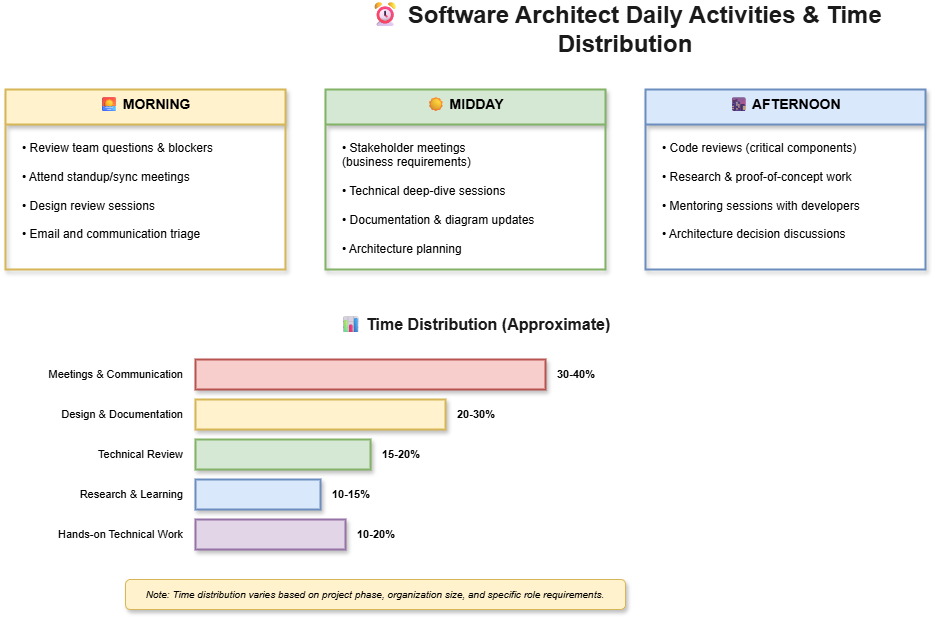

The diagram above was exported from draw.io. Its source (the exported page's mxGraphModel, read from the mxfile embedded in the PNG):
<mxGraphModel dx="1125" dy="466" grid="1" gridSize="10" guides="1" tooltips="1" connect="1" arrows="1" fold="1" page="1" pageScale="1" pageWidth="1600" pageHeight="900" math="0" shadow="0">
  <root>
    <mxCell id="0" />
    <mxCell id="1" parent="0" />
    <mxCell id="title" value="⏰ Software Architect Daily Activities &amp; Time Distribution" style="text;html=1;strokeColor=none;fillColor=none;align=center;verticalAlign=middle;whiteSpace=wrap;rounded=0;fontSize=24;fontStyle=1;fontColor=#1a1a1a;" parent="1" vertex="1">
      <mxGeometry x="400" y="20" width="600" height="40" as="geometry" />
    </mxCell>
    <mxCell id="morning" value="🌅 MORNING" style="swimlane;fontStyle=1;align=center;verticalAlign=top;childLayout=stackLayout;horizontal=1;startSize=35;horizontalStack=0;resizeParent=1;resizeParentMax=0;resizeLast=0;collapsible=0;marginBottom=0;fillColor=#fff2cc;strokeColor=#d6b656;fontSize=14;rounded=0;shadow=1;strokeWidth=2;" parent="1" vertex="1">
      <mxGeometry x="80" y="100" width="280" height="180" as="geometry" />
    </mxCell>
    <mxCell id="morning-items" value="• Review team questions &amp; blockers&#10;&#10;• Attend standup/sync meetings&#10;&#10;• Design review sessions&#10;&#10;• Email and communication triage" style="text;html=1;strokeColor=none;fillColor=none;align=left;verticalAlign=top;whiteSpace=wrap;rounded=0;fontSize=12;spacingLeft=15;spacingTop=10;" parent="morning" vertex="1">
      <mxGeometry y="35" width="280" height="145" as="geometry" />
    </mxCell>
    <mxCell id="midday" value="☀ MIDDAY" style="swimlane;fontStyle=1;align=center;verticalAlign=top;childLayout=stackLayout;horizontal=1;startSize=35;horizontalStack=0;resizeParent=1;resizeParentMax=0;resizeLast=0;collapsible=0;marginBottom=0;fillColor=#d5e8d4;strokeColor=#82b366;fontSize=14;rounded=0;shadow=1;strokeWidth=2;" parent="1" vertex="1">
      <mxGeometry x="400" y="100" width="280" height="180" as="geometry" />
    </mxCell>
    <mxCell id="midday-items" value="• Stakeholder meetings&#10;   (business requirements)&#10;&#10;• Technical deep-dive sessions&#10;&#10;• Documentation &amp; diagram updates&#10;&#10;• Architecture planning" style="text;html=1;strokeColor=none;fillColor=none;align=left;verticalAlign=top;whiteSpace=wrap;rounded=0;fontSize=12;spacingLeft=15;spacingTop=10;" parent="midday" vertex="1">
      <mxGeometry y="35" width="280" height="145" as="geometry" />
    </mxCell>
    <mxCell id="afternoon" value="🌆 AFTERNOON" style="swimlane;fontStyle=1;align=center;verticalAlign=top;childLayout=stackLayout;horizontal=1;startSize=35;horizontalStack=0;resizeParent=1;resizeParentMax=0;resizeLast=0;collapsible=0;marginBottom=0;fillColor=#dae8fc;strokeColor=#6c8ebf;fontSize=14;rounded=0;shadow=1;strokeWidth=2;" parent="1" vertex="1">
      <mxGeometry x="720" y="100" width="280" height="180" as="geometry" />
    </mxCell>
    <mxCell id="afternoon-items" value="• Code reviews (critical components)&#10;&#10;• Research &amp; proof-of-concept work&#10;&#10;• Mentoring sessions with developers&#10;&#10;• Architecture decision discussions" style="text;html=1;strokeColor=none;fillColor=none;align=left;verticalAlign=top;whiteSpace=wrap;rounded=0;fontSize=12;spacingLeft=15;spacingTop=10;" parent="afternoon" vertex="1">
      <mxGeometry y="35" width="280" height="145" as="geometry" />
    </mxCell>
    <mxCell id="time-title" value="📊 Time Distribution (Approximate)" style="text;html=1;strokeColor=none;fillColor=none;align=center;verticalAlign=middle;whiteSpace=wrap;rounded=0;fontSize=16;fontStyle=1;fontColor=#1a1a1a;" parent="1" vertex="1">
      <mxGeometry x="400" y="320" width="300" height="30" as="geometry" />
    </mxCell>
    <mxCell id="bar1-label" value="Meetings &amp; Communication" style="text;html=1;strokeColor=none;fillColor=none;align=right;verticalAlign=middle;whiteSpace=wrap;rounded=0;fontSize=11;" parent="1" vertex="1">
      <mxGeometry x="80" y="370" width="180" height="30" as="geometry" />
    </mxCell>
    <mxCell id="bar1" value="" style="rounded=0;whiteSpace=wrap;html=1;fillColor=#f8cecc;strokeColor=#b85450;shadow=1;strokeWidth=2;" parent="1" vertex="1">
      <mxGeometry x="270" y="370" width="350" height="30" as="geometry" />
    </mxCell>
    <mxCell id="bar1-pct" value="30-40%" style="text;html=1;strokeColor=none;fillColor=none;align=left;verticalAlign=middle;whiteSpace=wrap;rounded=0;fontSize=11;fontStyle=1;" parent="1" vertex="1">
      <mxGeometry x="630" y="370" width="60" height="30" as="geometry" />
    </mxCell>
    <mxCell id="bar2-label" value="Design &amp; Documentation" style="text;html=1;strokeColor=none;fillColor=none;align=right;verticalAlign=middle;whiteSpace=wrap;rounded=0;fontSize=11;" parent="1" vertex="1">
      <mxGeometry x="80" y="410" width="180" height="30" as="geometry" />
    </mxCell>
    <mxCell id="bar2" value="" style="rounded=0;whiteSpace=wrap;html=1;fillColor=#fff2cc;strokeColor=#d6b656;shadow=1;strokeWidth=2;" parent="1" vertex="1">
      <mxGeometry x="270" y="410" width="250" height="30" as="geometry" />
    </mxCell>
    <mxCell id="bar2-pct" value="20-30%" style="text;html=1;strokeColor=none;fillColor=none;align=left;verticalAlign=middle;whiteSpace=wrap;rounded=0;fontSize=11;fontStyle=1;" parent="1" vertex="1">
      <mxGeometry x="530" y="410" width="60" height="30" as="geometry" />
    </mxCell>
    <mxCell id="bar3-label" value="Technical Review" style="text;html=1;strokeColor=none;fillColor=none;align=right;verticalAlign=middle;whiteSpace=wrap;rounded=0;fontSize=11;" parent="1" vertex="1">
      <mxGeometry x="80" y="450" width="180" height="30" as="geometry" />
    </mxCell>
    <mxCell id="bar3" value="" style="rounded=0;whiteSpace=wrap;html=1;fillColor=#d5e8d4;strokeColor=#82b366;shadow=1;strokeWidth=2;" parent="1" vertex="1">
      <mxGeometry x="270" y="450" width="175" height="30" as="geometry" />
    </mxCell>
    <mxCell id="bar3-pct" value="15-20%" style="text;html=1;strokeColor=none;fillColor=none;align=left;verticalAlign=middle;whiteSpace=wrap;rounded=0;fontSize=11;fontStyle=1;" parent="1" vertex="1">
      <mxGeometry x="455" y="450" width="60" height="30" as="geometry" />
    </mxCell>
    <mxCell id="bar4-label" value="Research &amp; Learning" style="text;html=1;strokeColor=none;fillColor=none;align=right;verticalAlign=middle;whiteSpace=wrap;rounded=0;fontSize=11;" parent="1" vertex="1">
      <mxGeometry x="80" y="490" width="180" height="30" as="geometry" />
    </mxCell>
    <mxCell id="bar4" value="" style="rounded=0;whiteSpace=wrap;html=1;fillColor=#dae8fc;strokeColor=#6c8ebf;shadow=1;strokeWidth=2;" parent="1" vertex="1">
      <mxGeometry x="270" y="490" width="125" height="30" as="geometry" />
    </mxCell>
    <mxCell id="bar4-pct" value="10-15%" style="text;html=1;strokeColor=none;fillColor=none;align=left;verticalAlign=middle;whiteSpace=wrap;rounded=0;fontSize=11;fontStyle=1;" parent="1" vertex="1">
      <mxGeometry x="405" y="490" width="60" height="30" as="geometry" />
    </mxCell>
    <mxCell id="bar5-label" value="Hands-on Technical Work" style="text;html=1;strokeColor=none;fillColor=none;align=right;verticalAlign=middle;whiteSpace=wrap;rounded=0;fontSize=11;" parent="1" vertex="1">
      <mxGeometry x="80" y="530" width="180" height="30" as="geometry" />
    </mxCell>
    <mxCell id="bar5" value="" style="rounded=0;whiteSpace=wrap;html=1;fillColor=#e1d5e7;strokeColor=#9673a6;shadow=1;strokeWidth=2;" parent="1" vertex="1">
      <mxGeometry x="270" y="530" width="150" height="30" as="geometry" />
    </mxCell>
    <mxCell id="bar5-pct" value="10-20%" style="text;html=1;strokeColor=none;fillColor=none;align=left;verticalAlign=middle;whiteSpace=wrap;rounded=0;fontSize=11;fontStyle=1;" parent="1" vertex="1">
      <mxGeometry x="430" y="530" width="60" height="30" as="geometry" />
    </mxCell>
    <mxCell id="note" value="Note: Time distribution varies based on project phase, organization size, and specific role requirements." style="text;html=1;strokeColor=#d6b656;fillColor=#fff2cc;align=center;verticalAlign=middle;whiteSpace=wrap;rounded=1;fontSize=10;fontStyle=2;shadow=1;" parent="1" vertex="1">
      <mxGeometry x="200" y="590" width="500" height="30" as="geometry" />
    </mxCell>
  </root>
</mxGraphModel>